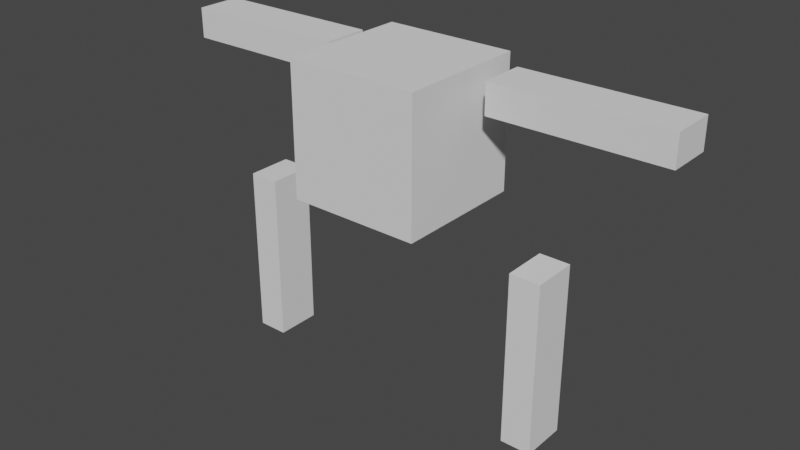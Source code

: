 # Source: untitled.blend  (saved by Blender 3.5.10; exported with 4.5.12 LTS)
import bpy
from mathutils import Matrix  # noqa: F401  (used for matrix-valued properties, if any)

bpy.ops.wm.read_factory_settings(use_empty=True)
scene = bpy.context.scene
scene.name = 'Scene'

# ---- collections
col_collection = bpy.data.collections.new('Collection'); scene.collection.children.link(col_collection)

# ---- world
world_world = bpy.data.worlds.new('World'); scene.world = world_world
world_world.use_nodes = True; world_world.node_tree.nodes.clear()
_N = world_world.node_tree.nodes; _L = world_world.node_tree.links
n0 = _N.new('ShaderNodeOutputWorld'); n0.name = 'World Output'; n0.location = (300, 300)
n1 = _N.new('ShaderNodeBackground'); n1.name = 'Background'; n1.location = (10, 300)
n1.inputs[0].default_value = (0.05088, 0.05088, 0.05088, 1.0)
_L.new(n1.outputs[0], n0.inputs[0])
n0.is_active_output = True
world_world.color = (0.05088, 0.05088, 0.05088)
world_world.use_sun_shadow = False
world_world.sun_shadow_jitter_overblur = 0.0

# ---- meshes
me_cube_003 = bpy.data.meshes.new('Cube.003')
me_cube_003.from_pydata([(-1.0, -1.0, -1.0), (-1.0, -1.0, 1.0), (-1.0, 1.0, -1.0), (-1.0, 1.0, 1.0), (1.0, -1.0, -1.0), (1.0, -1.0, 1.0), (1.0, 1.0, -1.0), (1.0, 1.0, 1.0), (-2.556, -0.3574, -3.897), (-2.097, -0.3574, -3.897), (-2.556, 0.326, -3.897), (-2.097, 0.326, -3.897), (-2.556, -0.3574, -1.296), (-2.097, -0.3574, -1.296), (-2.556, 0.326, -1.296), (-2.097, 0.326, -1.296), (2.051, -0.3543, -3.925), (2.51, -0.3543, -3.925), (2.051, 0.329, -3.925), (2.51, 0.329, -3.925), (2.051, -0.3543, -1.324), (2.51, -0.3543, -1.324), (2.051, 0.329, -1.324), (2.51, 0.329, -1.324), (-1.323, 0.06901, 0.4212), (-1.325, 0.06901, 0.8808), (-1.323, 0.7524, 0.4212), (-1.325, 0.7524, 0.8808), (-3.924, 0.06901, 0.4092), (-3.926, 0.06901, 0.8688), (-3.924, 0.7524, 0.4092), (-3.926, 0.7524, 0.8688), (3.888, 0.06901, 0.4676), (3.886, 0.06901, 0.9272), (3.888, 0.7524, 0.4676), (3.886, 0.7524, 0.9272), (1.287, 0.06901, 0.4556), (1.285, 0.06901, 0.9152), (1.287, 0.7524, 0.4556), (1.285, 0.7524, 0.9152)], [], [(0, 1, 3, 2), (2, 3, 7, 6), (6, 7, 5, 4), (4, 5, 1, 0), (2, 6, 4, 0), (7, 3, 1, 5), (8, 10, 11, 9), (12, 13, 15, 14), (11, 10, 14, 15), (8, 9, 13, 12), (9, 11, 15, 13), (10, 8, 12, 14), (16, 18, 19, 17), (20, 21, 23, 22), (19, 18, 22, 23), (16, 17, 21, 20), (17, 19, 23, 21), (18, 16, 20, 22), (24, 26, 27, 25), (28, 29, 31, 30), (27, 26, 30, 31), (24, 25, 29, 28), (25, 27, 31, 29), (26, 24, 28, 30), (32, 34, 35, 33), (36, 37, 39, 38), (35, 34, 38, 39), (32, 33, 37, 36), (33, 35, 39, 37), (34, 32, 36, 38)])
_uv = me_cube_003.uv_layers.new(name='UVMap')
_uv.uv.foreach_set('vector', [0.375, 0.0, 0.625, 0.0, 0.625, 0.25, 0.375, 0.25, 0.375, 0.25, 0.625, 0.25, 0.625, 0.5, 0.375, 0.5, 0.375, 0.5, 0.625, 0.5, 0.625, 0.75, 0.375, 0.75, 0.375, 0.75, 0.625, 0.75, 0.625, 1.0, 0.375, 1.0, 0.125, 0.5, 0.375, 0.5, 0.375, 0.75, 0.125, 0.75, 0.625, 0.5, 0.875, 0.5, 0.875, 0.75, 0.625, 0.75, 0.0, 0.0, 0.0, 1.0, 1.0, 1.0, 1.0, 0.0, 0.0, 0.0, 1.0, 0.0, 1.0, 1.0, 0.0, 1.0, 1.0, 1.0, 0.0, 1.0, 0.0, 1.0, 1.0, 1.0, 0.0, 0.0, 1.0, 0.0, 1.0, 0.0, 0.0, 0.0, 1.0, 0.0, 1.0, 1.0, 1.0, 1.0, 1.0, 0.0, 0.0, 1.0, 0.0, 0.0, 0.0, 0.0, 0.0, 1.0, 0.0, 0.0, 0.0, 1.0, 1.0, 1.0, 1.0, 0.0, 0.0, 0.0, 1.0, 0.0, 1.0, 1.0, 0.0, 1.0, 1.0, 1.0, 0.0, 1.0, 0.0, 1.0, 1.0, 1.0, 0.0, 0.0, 1.0, 0.0, 1.0, 0.0, 0.0, 0.0, 1.0, 0.0, 1.0, 1.0, 1.0, 1.0, 1.0, 0.0, 0.0, 1.0, 0.0, 0.0, 0.0, 0.0, 0.0, 1.0, 0.0, 0.0, 0.0, 1.0, 1.0, 1.0, 1.0, 0.0, 0.0, 0.0, 1.0, 0.0, 1.0, 1.0, 0.0, 1.0, 1.0, 1.0, 0.0, 1.0, 0.0, 1.0, 1.0, 1.0, 0.0, 0.0, 1.0, 0.0, 1.0, 0.0, 0.0, 0.0, 1.0, 0.0, 1.0, 1.0, 1.0, 1.0, 1.0, 0.0, 0.0, 1.0, 0.0, 0.0, 0.0, 0.0, 0.0, 1.0, 0.0, 0.0, 0.0, 1.0, 1.0, 1.0, 1.0, 0.0, 0.0, 0.0, 1.0, 0.0, 1.0, 1.0, 0.0, 1.0, 1.0, 1.0, 0.0, 1.0, 0.0, 1.0, 1.0, 1.0, 0.0, 0.0, 1.0, 0.0, 1.0, 0.0, 0.0, 0.0, 1.0, 0.0, 1.0, 1.0, 1.0, 1.0, 1.0, 0.0, 0.0, 1.0, 0.0, 0.0, 0.0, 0.0, 0.0, 1.0])
me_cube_003.update()
arm_armature = bpy.data.armatures.new('Armature')  # bones are not reproduced

# ---- objects
ob_cube = bpy.data.objects.new('Cube', me_cube_003)
ob_armature = bpy.data.objects.new('Armature', arm_armature)

# ---- transforms, parenting, visibility, modifiers, constraints
ob_cube.location = (0.0, 0.0, 3.921)
ob_armature.location = (0.0, 0.0, 3.75)

# ---- collection membership
col_collection.objects.link(ob_cube)
col_collection.objects.link(ob_armature)

# ---- scene / render settings (as saved in the file)
scene.frame_start = 1; scene.frame_end = 250; scene.frame_set(17)
scene.render.engine = 'BLENDER_EEVEE_NEXT'
scene.cycles.sampling_pattern = 'TABULATED_SOBOL'
scene.view_settings.view_transform = 'Filmic'
bpy.context.view_layer.update()

# ---- added for rendering (the .blend has no active camera and no usable light): camera, sun
cam_auto = bpy.data.cameras.new('AutoCamera')
cam_auto.lens = 50.0
cam_auto.sensor_width = 36.0
cam_auto.clip_end = 1000.0
ob_auto_camera = bpy.data.objects.new('AutoCamera', cam_auto)
scene.collection.objects.link(ob_auto_camera)
ob_auto_camera.location = (8.72438, -10.4921, 9.45283)
ob_auto_camera.rotation_euler = (1.09748, -7.21219e-08, 0.694738)
scene.camera = ob_auto_camera
light_auto_sun = bpy.data.lights.new('AutoSun', 'SUN')
light_auto_sun.energy = 3.0
light_auto_sun.angle = 0.0523599
ob_auto_sun = bpy.data.objects.new('AutoSun', light_auto_sun)
scene.collection.objects.link(ob_auto_sun)
ob_auto_sun.rotation_euler = (0.872665, 0.174533, 0.523599)
bpy.context.view_layer.update()
